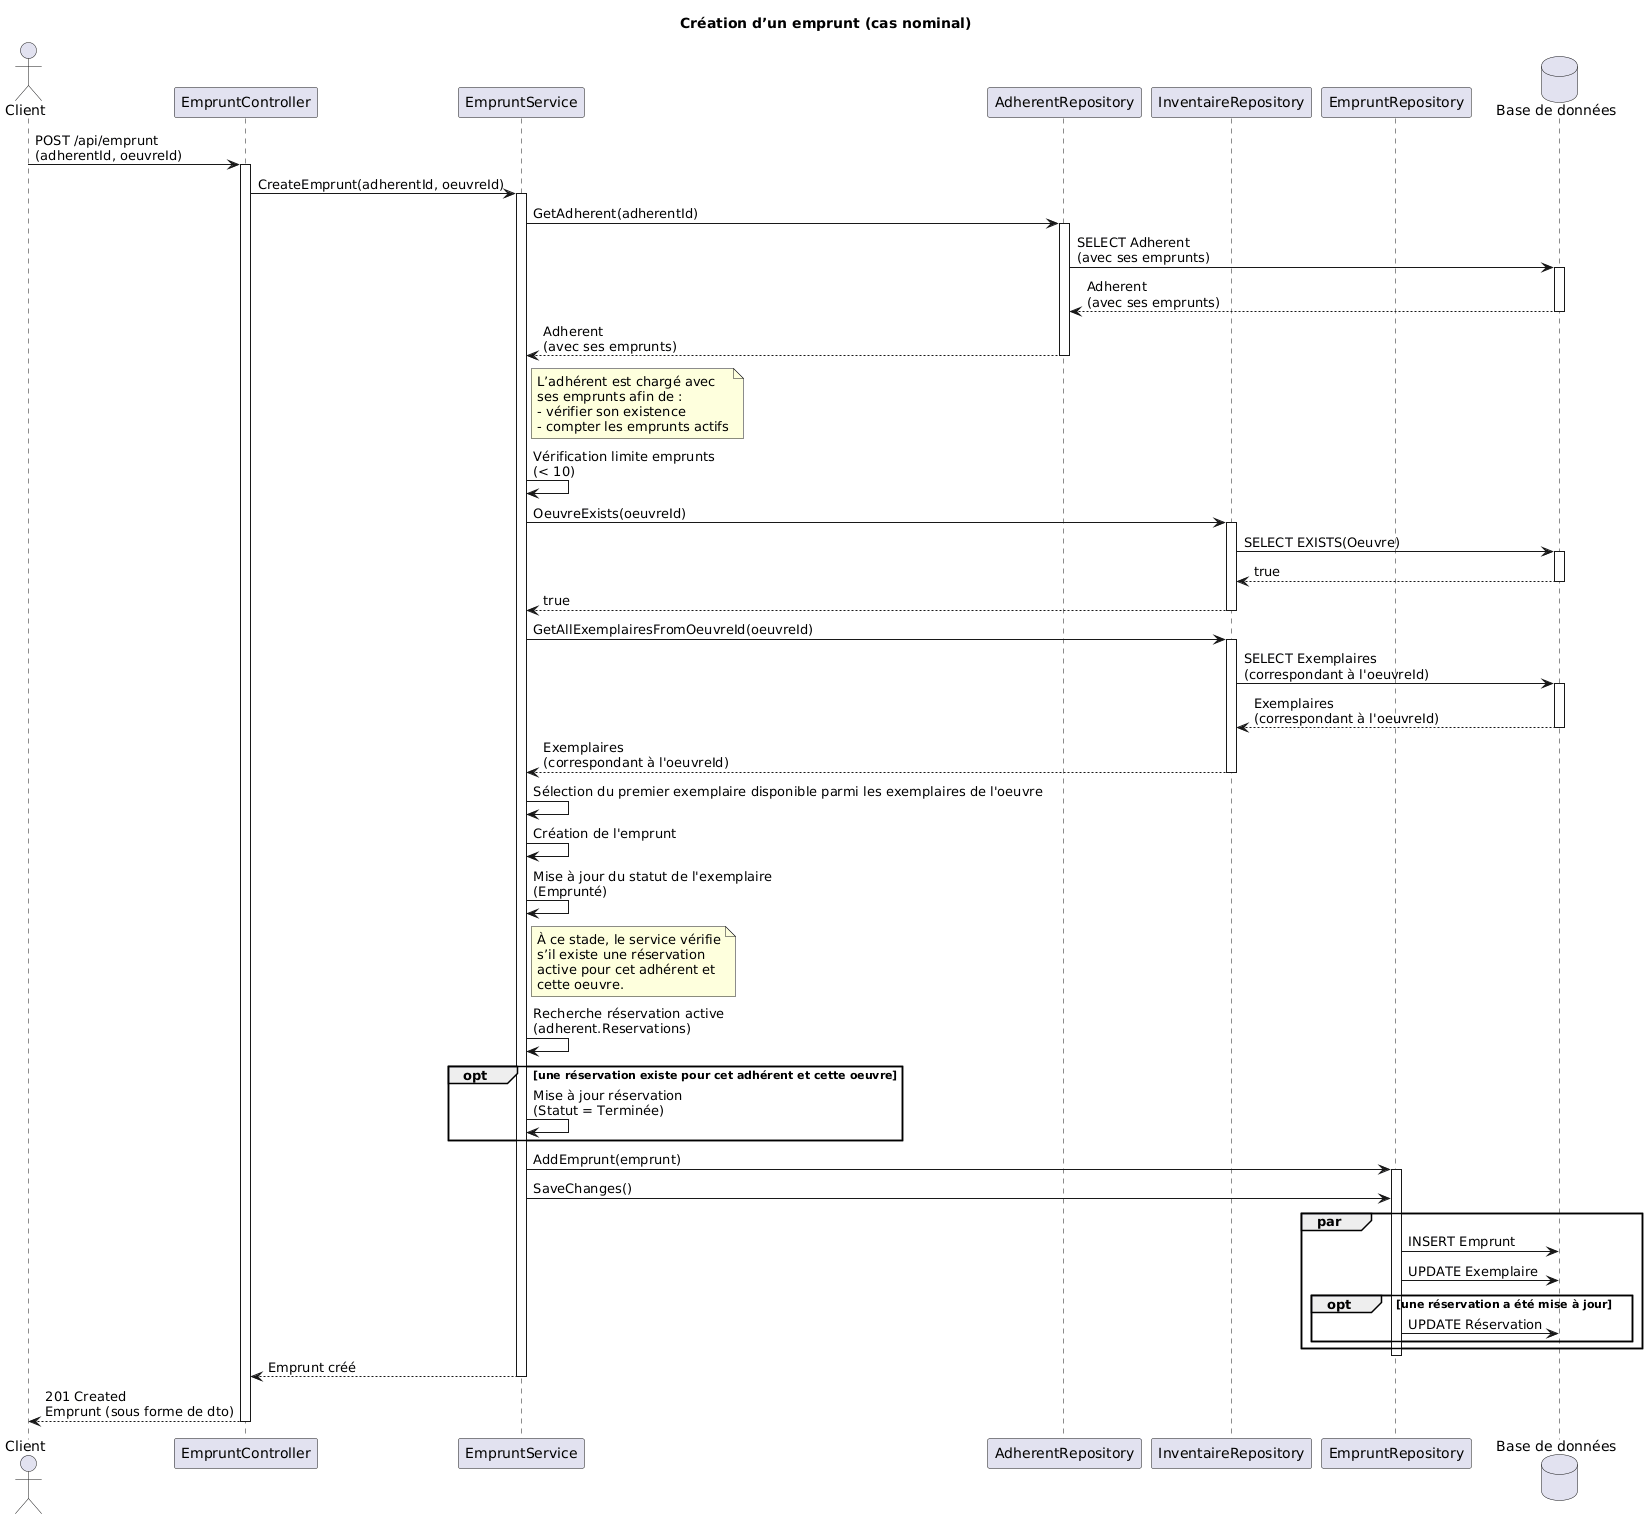

The diagram above was rendered by PlantUML. Its source (embedded in the PNG):
@startuml
title Création d’un emprunt (cas nominal)

actor Client

participant "EmpruntController" as Controller
participant "EmpruntService" as Service
participant "AdherentRepository" as AdhRepo
participant "InventaireRepository" as InvRepo
participant "EmpruntRepository" as EmpRepo
database "Base de données" as DB

Client -> Controller : POST /api/emprunt\n(adherentId, oeuvreId)
activate Controller

Controller -> Service : CreateEmprunt(adherentId, oeuvreId)
activate Service

Service -> AdhRepo : GetAdherent(adherentId)
activate AdhRepo
AdhRepo -> DB : SELECT Adherent\n(avec ses emprunts)
activate DB
DB --> AdhRepo : Adherent\n(avec ses emprunts)
deactivate DB
AdhRepo --> Service : Adherent\n(avec ses emprunts)
deactivate AdhRepo

note right of Service
L’adhérent est chargé avec
ses emprunts afin de :
- vérifier son existence
- compter les emprunts actifs
end note

Service -> Service : Vérification limite emprunts\n(< 10)

Service -> InvRepo : OeuvreExists(oeuvreId)
activate InvRepo
InvRepo -> DB : SELECT EXISTS(Oeuvre)
activate DB
DB --> InvRepo : true
deactivate DB
InvRepo --> Service : true
deactivate InvRepo

Service -> InvRepo : GetAllExemplairesFromOeuvreId(oeuvreId)
activate InvRepo
InvRepo -> DB : SELECT Exemplaires\n(correspondant à l'oeuvreId)
activate DB
DB --> InvRepo : Exemplaires\n(correspondant à l'oeuvreId)
deactivate DB
InvRepo --> Service : Exemplaires\n(correspondant à l'oeuvreId)
deactivate InvRepo

Service -> Service : Sélection du premier exemplaire disponible parmi les exemplaires de l'oeuvre
Service -> Service : Création de l'emprunt
Service -> Service : Mise à jour du statut de l'exemplaire\n(Emprunté)

note right of Service
À ce stade, le service vérifie
s’il existe une réservation
active pour cet adhérent et
cette oeuvre.
end note

Service -> Service : Recherche réservation active\n(adherent.Reservations)
opt une réservation existe pour cet adhérent et cette oeuvre
  Service -> Service : Mise à jour réservation\n(Statut = Terminée)
end

Service -> EmpRepo : AddEmprunt(emprunt)
activate EmpRepo
Service -> EmpRepo : SaveChanges()
par
  EmpRepo -> DB : INSERT Emprunt
  EmpRepo -> DB : UPDATE Exemplaire
  opt une réservation a été mise à jour
    EmpRepo -> DB : UPDATE Réservation 
  end
end
activate DB
deactivate DB
deactivate EmpRepo

Service --> Controller : Emprunt créé
deactivate Service
Controller --> Client : 201 Created\nEmprunt (sous forme de dto)
deactivate Controller
@enduml